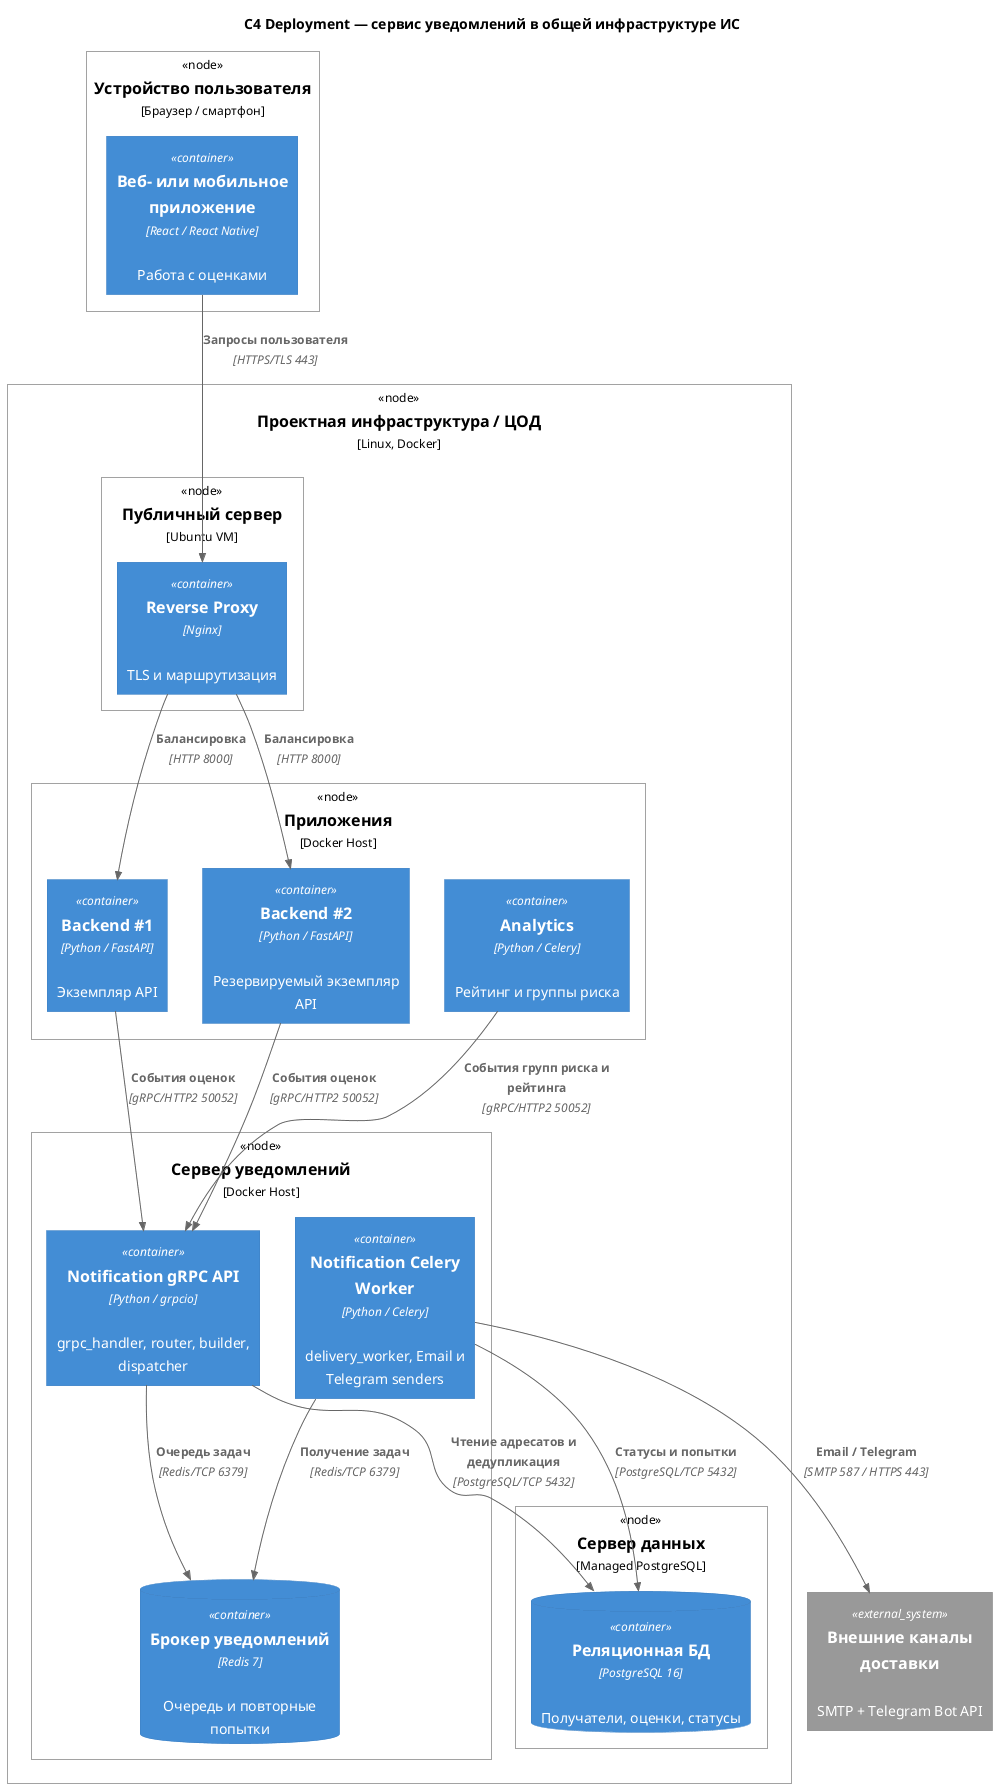

The diagram above was rendered by PlantUML. Its source (embedded in the PNG):
@startuml
!define RELATIVE_INCLUDE
!include ../vendor/C4-PlantUML/C4_Deployment.puml

LAYOUT_TOP_DOWN()
title C4 Deployment — сервис уведомлений в общей инфраструктуре ИС

Deployment_Node(client, "Устройство пользователя", "Браузер / смартфон") {
    Container(web_app, "Веб- или мобильное приложение", "React / React Native", "Работа с оценками")
}

Deployment_Node(dc, "Проектная инфраструктура / ЦОД", "Linux, Docker") {
    Deployment_Node(edge, "Публичный сервер", "Ubuntu VM") {
        Container(nginx, "Reverse Proxy", "Nginx", "TLS и маршрутизация")
    }
    Deployment_Node(app_hosts, "Приложения", "Docker Host") {
        Container(backend_1, "Backend #1", "Python / FastAPI", "Экземпляр API")
        Container(backend_2, "Backend #2", "Python / FastAPI", "Резервируемый экземпляр API")
        Container(analytics_service, "Analytics", "Python / Celery", "Рейтинг и группы риска")
    }
    Deployment_Node(notification_host, "Сервер уведомлений", "Docker Host") {
        Container(notification_api, "Notification gRPC API", "Python / grpcio", "grpc_handler, router, builder, dispatcher")
        Container(notification_worker, "Notification Celery Worker", "Python / Celery", "delivery_worker, Email и Telegram senders")
        ContainerDb(redis, "Брокер уведомлений", "Redis 7", "Очередь и повторные попытки")
    }
    Deployment_Node(storage, "Сервер данных", "Managed PostgreSQL") {
        ContainerDb(database, "Реляционная БД", "PostgreSQL 16", "Получатели, оценки, статусы")
    }
}

System_Ext(gateway, "Внешние каналы доставки", "SMTP + Telegram Bot API")

Rel(web_app, nginx, "Запросы пользователя", "HTTPS/TLS 443")
Rel(nginx, backend_1, "Балансировка", "HTTP 8000")
Rel(nginx, backend_2, "Балансировка", "HTTP 8000")
Rel(backend_1, notification_api, "События оценок", "gRPC/HTTP2 50052")
Rel(backend_2, notification_api, "События оценок", "gRPC/HTTP2 50052")
Rel(analytics_service, notification_api, "События групп риска и рейтинга", "gRPC/HTTP2 50052")
Rel(notification_api, database, "Чтение адресатов и дедупликация", "PostgreSQL/TCP 5432")
Rel(notification_api, redis, "Очередь задач", "Redis/TCP 6379")
Rel(notification_worker, redis, "Получение задач", "Redis/TCP 6379")
Rel(notification_worker, database, "Статусы и попытки", "PostgreSQL/TCP 5432")
Rel(notification_worker, gateway, "Email / Telegram", "SMTP 587 / HTTPS 443")
@enduml